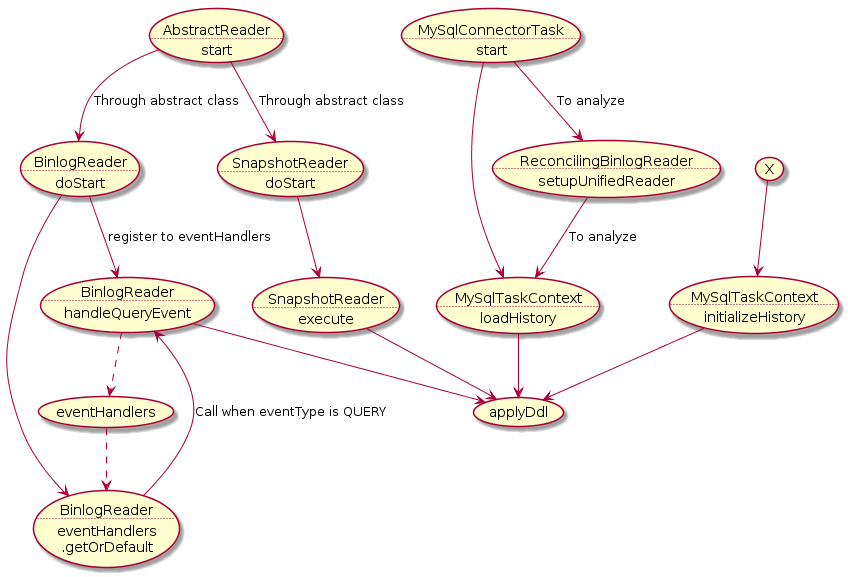

The diagram above was rendered by PlantUML. Its source (embedded in the PNG):
@startuml
usecase AbstractReader.start as "AbstractReader
..
start"
usecase SnapshotReader.doStart as "SnapshotReader
..
doStart"

usecase SnapshotReader.execute as "SnapshotReader
..
execute"

usecase BinlogReader.handleQueryEvent as "BinlogReader
..
handleQueryEvent"

usecase MySqlTaskContext.initializeHistory as "MySqlTaskContext
..
initializeHistory"

usecase MySqlTaskContext.loadHistory as "MySqlTaskContext
..
loadHistory"

usecase MySqlConnectorTask.start as "MySqlConnectorTask
..
start"

usecase ReconcilingBinlogReader.setupUnifiedReader as "ReconcilingBinlogReader
..
setupUnifiedReader"

usecase BinlogReader.doStart as "BinlogReader
..
doStart"

usecase BinlogReader.eventHandlers.getOrDefault as "BinlogReader
..
eventHandlers
.getOrDefault"


(AbstractReader.start) -> (BinlogReader.doStart) : Through abstract class
(AbstractReader.start) -> (SnapshotReader.doStart) : Through abstract class
(SnapshotReader.doStart) -> (SnapshotReader.execute)
(BinlogReader.doStart) -> (BinlogReader.handleQueryEvent) : register to eventHandlers
(BinlogReader.doStart) -> (BinlogReader.eventHandlers.getOrDefault)
(SnapshotReader.execute) -> (applyDdl)
(BinlogReader.handleQueryEvent) -> (applyDdl)
(BinlogReader.handleQueryEvent) ..> (eventHandlers)
(eventHandlers) ..> (BinlogReader.eventHandlers.getOrDefault)
(BinlogReader.eventHandlers.getOrDefault) -> (BinlogReader.handleQueryEvent) : Call when eventType is QUERY
(X) -> (MySqlTaskContext.initializeHistory)
(MySqlTaskContext.initializeHistory) -> (applyDdl)
(MySqlTaskContext.loadHistory) -> (applyDdl)
(MySqlConnectorTask.start) -> (MySqlTaskContext.loadHistory)
(ReconcilingBinlogReader.setupUnifiedReader) -> (MySqlTaskContext.loadHistory) : To analyze
(MySqlConnectorTask.start) -> (ReconcilingBinlogReader.setupUnifiedReader) : To analyze

@enduml